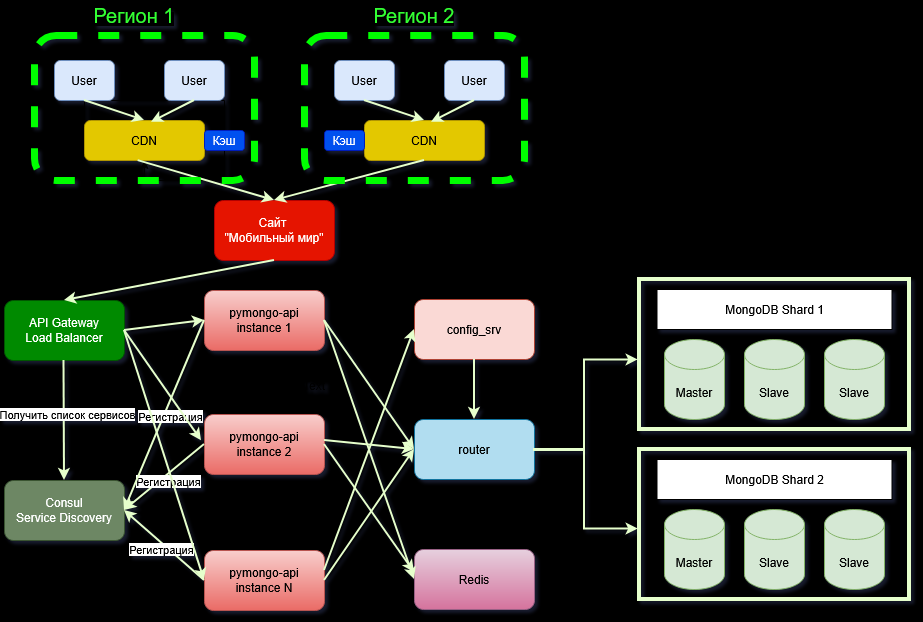

The diagram above was exported from draw.io. Its source (the exported page's mxGraphModel, read from the mxfile embedded in the PNG):
<mxGraphModel dx="1188" dy="649" grid="1" gridSize="10" guides="1" tooltips="1" connect="1" arrows="1" fold="1" page="1" pageScale="1" pageWidth="1169" pageHeight="827" background="#000000" math="0" shadow="1">
  <root>
    <mxCell id="0" />
    <mxCell id="1" parent="0" />
    <mxCell id="zA23MoTUsTF4_91t8viU-2" parent="1" style="shape=cylinder3;whiteSpace=wrap;html=1;boundedLbl=1;backgroundOutline=1;size=15;fillColor=#d5e8d4;strokeColor=#82b366;" value="Master" vertex="1">
      <mxGeometry height="80" width="60" x="860" y="339" as="geometry" />
    </mxCell>
    <mxCell id="zA23MoTUsTF4_91t8viU-3" parent="1" style="rounded=1;whiteSpace=wrap;html=1;fillColor=#b1ddf0;strokeColor=#10739e;" value="router" vertex="1">
      <mxGeometry height="60" width="120" x="610" y="419" as="geometry" />
    </mxCell>
    <mxCell id="zA23MoTUsTF4_91t8viU-4" edge="1" parent="1" source="zA23MoTUsTF4_91t8viU-3" style="edgeStyle=orthogonalEdgeStyle;rounded=0;orthogonalLoop=1;jettySize=auto;html=1;exitX=1;exitY=0.5;exitDx=0;exitDy=0;strokeColor=#E6FFCC;strokeWidth=2;entryX=-0.005;entryY=0.536;entryDx=0;entryDy=0;entryPerimeter=0;" target="17">
      <mxGeometry relative="1" as="geometry">
        <Array as="points">
          <mxPoint x="780" y="449" />
          <mxPoint x="780" y="359" />
        </Array>
        <mxPoint x="830" y="359" as="targetPoint" />
      </mxGeometry>
    </mxCell>
    <mxCell id="2" parent="1" style="rounded=1;whiteSpace=wrap;html=1;fillColor=#f8cecc;gradientColor=#ea6b66;strokeColor=#b85450;" value="pymongo-api&lt;br&gt;instance 1" vertex="1">
      <mxGeometry height="60" width="120" x="400" y="290" as="geometry" />
    </mxCell>
    <mxCell id="4" edge="1" parent="1" style="edgeStyle=orthogonalEdgeStyle;rounded=0;orthogonalLoop=1;jettySize=auto;html=1;entryX=-0.005;entryY=0.53;entryDx=0;entryDy=0;entryPerimeter=0;strokeColor=#E6FFCC;strokeWidth=2;" target="29">
      <mxGeometry relative="1" as="geometry">
        <Array as="points">
          <mxPoint x="730" y="449" />
          <mxPoint x="730" y="450" />
          <mxPoint x="780" y="450" />
          <mxPoint x="780" y="528" />
        </Array>
        <mxPoint x="740" y="449" as="sourcePoint" />
        <mxPoint x="810" y="529" as="targetPoint" />
      </mxGeometry>
    </mxCell>
    <mxCell id="8" edge="1" parent="1" source="2" style="endArrow=classic;html=1;rounded=0;exitX=1;exitY=0.5;exitDx=0;exitDy=0;entryX=0;entryY=0.5;entryDx=0;entryDy=0;strokeColor=#E6FFCC;strokeWidth=2;" target="zA23MoTUsTF4_91t8viU-3" value="">
      <mxGeometry height="50" relative="1" width="50" as="geometry">
        <mxPoint x="460" y="400" as="sourcePoint" />
        <mxPoint x="510" y="350" as="targetPoint" />
      </mxGeometry>
    </mxCell>
    <mxCell id="9" parent="1" style="rounded=1;whiteSpace=wrap;html=1;fillColor=#fad9d5;strokeColor=#ae4132;" value="config_srv" vertex="1">
      <mxGeometry height="60" width="120" x="610" y="299" as="geometry" />
    </mxCell>
    <mxCell id="10" edge="1" parent="1" source="9" style="endArrow=classic;html=1;rounded=0;exitX=0.5;exitY=1;exitDx=0;exitDy=0;entryX=0.5;entryY=0;entryDx=0;entryDy=0;strokeColor=#E6FFCC;strokeWidth=2;" target="zA23MoTUsTF4_91t8viU-3" value="">
      <mxGeometry height="50" relative="1" width="50" as="geometry">
        <mxPoint x="520" y="389" as="sourcePoint" />
        <mxPoint x="640" y="389" as="targetPoint" />
      </mxGeometry>
    </mxCell>
    <mxCell id="12" parent="1" style="shape=cylinder3;whiteSpace=wrap;html=1;boundedLbl=1;backgroundOutline=1;size=15;fillColor=#d5e8d4;strokeColor=#82b366;" value="Slave" vertex="1">
      <mxGeometry height="80" width="60" x="1020" y="339" as="geometry" />
    </mxCell>
    <mxCell id="13" parent="1" style="shape=cylinder3;whiteSpace=wrap;html=1;boundedLbl=1;backgroundOutline=1;size=15;fillColor=#d5e8d4;strokeColor=#82b366;" value="Slave" vertex="1">
      <mxGeometry height="80" width="60" x="940" y="339" as="geometry" />
    </mxCell>
    <mxCell id="17" parent="1" style="rounded=0;whiteSpace=wrap;html=1;fillColor=none;strokeWidth=4;strokeColor=#E6FFCC;" value="" vertex="1">
      <mxGeometry height="150" width="270" x="835" y="279" as="geometry" />
    </mxCell>
    <mxCell id="24" parent="1" style="rounded=0;whiteSpace=wrap;html=1;" value="MongoDB Shard 1" vertex="1">
      <mxGeometry height="40" width="235" x="852.5" y="289" as="geometry" />
    </mxCell>
    <mxCell id="26" parent="1" style="shape=cylinder3;whiteSpace=wrap;html=1;boundedLbl=1;backgroundOutline=1;size=15;fillColor=#d5e8d4;strokeColor=#82b366;" value="Master" vertex="1">
      <mxGeometry height="80" width="60" x="860" y="509" as="geometry" />
    </mxCell>
    <mxCell id="27" parent="1" style="shape=cylinder3;whiteSpace=wrap;html=1;boundedLbl=1;backgroundOutline=1;size=15;fillColor=#d5e8d4;strokeColor=#82b366;" value="Slave" vertex="1">
      <mxGeometry height="80" width="60" x="1020" y="509" as="geometry" />
    </mxCell>
    <mxCell id="28" parent="1" style="shape=cylinder3;whiteSpace=wrap;html=1;boundedLbl=1;backgroundOutline=1;size=15;fillColor=#d5e8d4;strokeColor=#82b366;" value="Slave" vertex="1">
      <mxGeometry height="80" width="60" x="940" y="509" as="geometry" />
    </mxCell>
    <mxCell id="29" parent="1" style="rounded=0;whiteSpace=wrap;html=1;fillColor=none;strokeWidth=4;strokeColor=#E6FFCC;" value="" vertex="1">
      <mxGeometry height="150" width="270" x="835" y="449" as="geometry" />
    </mxCell>
    <mxCell id="30" parent="1" style="rounded=0;whiteSpace=wrap;html=1;" value="MongoDB Shard 2" vertex="1">
      <mxGeometry height="40" width="235" x="852.5" y="459" as="geometry" />
    </mxCell>
    <mxCell id="31" parent="1" style="rounded=1;whiteSpace=wrap;html=1;fillColor=#e6d0de;gradientColor=#d5739d;strokeColor=#996185;" value="Redis" vertex="1">
      <mxGeometry height="60" width="120" x="610" y="549" as="geometry" />
    </mxCell>
    <mxCell id="32" edge="1" parent="1" source="2" style="endArrow=classic;html=1;rounded=0;exitX=1;exitY=0.5;exitDx=0;exitDy=0;entryX=0;entryY=0.5;entryDx=0;entryDy=0;strokeColor=#E6FFCC;strokeWidth=2;" target="31" value="">
      <mxGeometry height="50" relative="1" width="50" as="geometry">
        <mxPoint x="399.5" y="350" as="sourcePoint" />
        <mxPoint x="399.5" y="410" as="targetPoint" />
      </mxGeometry>
    </mxCell>
    <mxCell id="Hd9Y6KpMBEZisjios3wg-39" parent="1" style="rounded=1;whiteSpace=wrap;html=1;fillColor=#f8cecc;gradientColor=#ea6b66;strokeColor=#b85450;" value="pymongo-api&lt;br&gt;instance 2" vertex="1">
      <mxGeometry height="60" width="120" x="400" y="414" as="geometry" />
    </mxCell>
    <mxCell id="Hd9Y6KpMBEZisjios3wg-40" edge="1" parent="1" style="endArrow=classic;html=1;rounded=0;entryX=0;entryY=0.5;entryDx=0;entryDy=0;strokeColor=#E6FFCC;strokeWidth=2;" target="zA23MoTUsTF4_91t8viU-3" value="">
      <mxGeometry height="50" relative="1" width="50" as="geometry">
        <mxPoint x="520" y="440" as="sourcePoint" />
        <mxPoint x="580" y="420" as="targetPoint" />
      </mxGeometry>
    </mxCell>
    <mxCell id="Hd9Y6KpMBEZisjios3wg-41" edge="1" parent="1" source="Hd9Y6KpMBEZisjios3wg-39" style="endArrow=classic;html=1;rounded=0;exitX=1;exitY=0.5;exitDx=0;exitDy=0;strokeColor=#E6FFCC;strokeWidth=2;entryX=0;entryY=0.383;entryDx=0;entryDy=0;entryPerimeter=0;" target="31" value="">
      <mxGeometry height="50" relative="1" width="50" as="geometry">
        <mxPoint x="480" y="530" as="sourcePoint" />
        <mxPoint x="570" y="444" as="targetPoint" />
      </mxGeometry>
    </mxCell>
    <mxCell id="Hd9Y6KpMBEZisjios3wg-43" parent="1" style="rounded=1;whiteSpace=wrap;html=1;fillColor=#f8cecc;gradientColor=#ea6b66;strokeColor=#b85450;" value="pymongo-api&lt;br&gt;instance N" vertex="1">
      <mxGeometry height="60" width="120" x="400" y="550" as="geometry" />
    </mxCell>
    <mxCell id="Hd9Y6KpMBEZisjios3wg-44" edge="1" parent="1" style="endArrow=classic;html=1;rounded=0;entryX=0;entryY=0.5;entryDx=0;entryDy=0;strokeColor=#E6FFCC;strokeWidth=2;" target="9" value="">
      <mxGeometry height="50" relative="1" width="50" as="geometry">
        <mxPoint x="520" y="570" as="sourcePoint" />
        <mxPoint x="580" y="450" as="targetPoint" />
      </mxGeometry>
    </mxCell>
    <mxCell id="Hd9Y6KpMBEZisjios3wg-46" edge="1" parent="1" source="Hd9Y6KpMBEZisjios3wg-43" style="endArrow=classic;html=1;rounded=0;entryX=0;entryY=0.5;entryDx=0;entryDy=0;strokeColor=#E6FFCC;strokeWidth=2;exitX=1;exitY=0.5;exitDx=0;exitDy=0;" target="zA23MoTUsTF4_91t8viU-3" value="">
      <mxGeometry height="50" relative="1" width="50" as="geometry">
        <mxPoint x="590" y="700" as="sourcePoint" />
        <mxPoint x="650" y="580" as="targetPoint" />
      </mxGeometry>
    </mxCell>
    <mxCell id="Hd9Y6KpMBEZisjios3wg-47" parent="1" style="rounded=1;whiteSpace=wrap;html=1;fillColor=#008a00;strokeColor=#005700;fontColor=#ffffff;" value="API&amp;nbsp;Gateway&lt;br&gt;Load Balancer" vertex="1">
      <mxGeometry height="60" width="120" x="200" y="300" as="geometry" />
    </mxCell>
    <mxCell id="Hd9Y6KpMBEZisjios3wg-48" parent="1" style="rounded=1;whiteSpace=wrap;html=1;fillColor=#6d8764;strokeColor=#3A5431;fontColor=#ffffff;" value="&lt;div&gt;Consul&lt;br&gt;Service Discovery&lt;/div&gt;" vertex="1">
      <mxGeometry height="60" width="120" x="200" y="480" as="geometry" />
    </mxCell>
    <mxCell id="Hd9Y6KpMBEZisjios3wg-49" parent="1" style="rounded=1;whiteSpace=wrap;html=1;fillColor=#e51400;strokeColor=#B20000;fontColor=#ffffff;" value="&lt;div&gt;Сайт&amp;nbsp;&lt;/div&gt;&lt;div&gt;&quot;Мобильный мир&quot;&lt;/div&gt;" vertex="1">
      <mxGeometry height="60" width="120" x="410" y="200" as="geometry" />
    </mxCell>
    <mxCell id="Hd9Y6KpMBEZisjios3wg-50" edge="1" parent="1" source="Hd9Y6KpMBEZisjios3wg-49" style="endArrow=classic;html=1;rounded=0;exitX=0.5;exitY=1;exitDx=0;exitDy=0;strokeColor=#E6FFCC;strokeWidth=2;entryX=0.5;entryY=0;entryDx=0;entryDy=0;" target="Hd9Y6KpMBEZisjios3wg-47" value="">
      <mxGeometry height="50" relative="1" width="50" as="geometry">
        <mxPoint x="260" y="160" as="sourcePoint" />
        <mxPoint x="260" y="290" as="targetPoint" />
      </mxGeometry>
    </mxCell>
    <mxCell id="Hd9Y6KpMBEZisjios3wg-51" edge="1" parent="1" style="endArrow=classic;html=1;rounded=0;exitX=0.5;exitY=1;exitDx=0;exitDy=0;strokeColor=#E6FFCC;strokeWidth=2;" value="">
      <mxGeometry height="50" relative="1" width="50" as="geometry">
        <mxPoint x="259.5" y="360" as="sourcePoint" />
        <mxPoint x="260" y="480" as="targetPoint" />
      </mxGeometry>
    </mxCell>
    <mxCell id="Hd9Y6KpMBEZisjios3wg-52" connectable="0" parent="Hd9Y6KpMBEZisjios3wg-51" style="edgeLabel;html=1;align=center;verticalAlign=middle;resizable=0;points=[];" value="Получить список сервисов" vertex="1">
      <mxGeometry relative="1" x="-0.0998" y="3" as="geometry">
        <mxPoint as="offset" />
      </mxGeometry>
    </mxCell>
    <mxCell id="Hd9Y6KpMBEZisjios3wg-53" edge="1" parent="1" source="Hd9Y6KpMBEZisjios3wg-43" style="endArrow=classic;html=1;rounded=0;exitX=0;exitY=0.5;exitDx=0;exitDy=0;strokeColor=#E6FFCC;strokeWidth=2;entryX=1;entryY=0.5;entryDx=0;entryDy=0;" target="Hd9Y6KpMBEZisjios3wg-48" value="">
      <mxGeometry height="50" relative="1" width="50" as="geometry">
        <mxPoint x="350" y="570" as="sourcePoint" />
        <mxPoint x="350.5" y="690" as="targetPoint" />
      </mxGeometry>
    </mxCell>
    <mxCell id="Hd9Y6KpMBEZisjios3wg-55" connectable="0" parent="Hd9Y6KpMBEZisjios3wg-53" style="edgeLabel;html=1;align=center;verticalAlign=middle;resizable=0;points=[];" value="&lt;div&gt;Регистрация&lt;/div&gt;" vertex="1">
      <mxGeometry relative="1" x="-0.0071" y="5" as="geometry">
        <mxPoint as="offset" />
      </mxGeometry>
    </mxCell>
    <mxCell id="Hd9Y6KpMBEZisjios3wg-56" edge="1" parent="1" source="Hd9Y6KpMBEZisjios3wg-39" style="endArrow=classic;html=1;rounded=0;exitX=0;exitY=0.5;exitDx=0;exitDy=0;strokeColor=#E6FFCC;strokeWidth=2;" value="">
      <mxGeometry height="50" relative="1" width="50" as="geometry">
        <mxPoint x="400" y="520" as="sourcePoint" />
        <mxPoint x="320" y="510" as="targetPoint" />
      </mxGeometry>
    </mxCell>
    <mxCell id="Hd9Y6KpMBEZisjios3wg-57" connectable="0" parent="Hd9Y6KpMBEZisjios3wg-56" style="edgeLabel;html=1;align=center;verticalAlign=middle;resizable=0;points=[];" value="&lt;div&gt;Регистрация&lt;/div&gt;" vertex="1">
      <mxGeometry relative="1" x="-0.0071" y="5" as="geometry">
        <mxPoint as="offset" />
      </mxGeometry>
    </mxCell>
    <mxCell id="Hd9Y6KpMBEZisjios3wg-58" edge="1" parent="1" source="2" style="endArrow=classic;html=1;rounded=0;exitX=0;exitY=0.5;exitDx=0;exitDy=0;strokeColor=#E6FFCC;strokeWidth=2;entryX=1;entryY=0.5;entryDx=0;entryDy=0;" target="Hd9Y6KpMBEZisjios3wg-48" value="">
      <mxGeometry height="50" relative="1" width="50" as="geometry">
        <mxPoint x="400" y="420" as="sourcePoint" />
        <mxPoint x="320" y="350" as="targetPoint" />
      </mxGeometry>
    </mxCell>
    <mxCell id="Hd9Y6KpMBEZisjios3wg-59" connectable="0" parent="Hd9Y6KpMBEZisjios3wg-58" style="edgeLabel;html=1;align=center;verticalAlign=middle;resizable=0;points=[];" value="&lt;div&gt;Регистрация&lt;/div&gt;" vertex="1">
      <mxGeometry relative="1" x="-0.0071" y="5" as="geometry">
        <mxPoint as="offset" />
      </mxGeometry>
    </mxCell>
    <mxCell id="Hd9Y6KpMBEZisjios3wg-60" edge="1" parent="1" source="Hd9Y6KpMBEZisjios3wg-47" style="endArrow=classic;html=1;rounded=0;exitX=1;exitY=0.5;exitDx=0;exitDy=0;strokeColor=#E6FFCC;strokeWidth=2;entryX=-0.025;entryY=0.436;entryDx=0;entryDy=0;entryPerimeter=0;" target="Hd9Y6KpMBEZisjios3wg-39" value="">
      <mxGeometry height="50" relative="1" width="50" as="geometry">
        <mxPoint x="360" y="180" as="sourcePoint" />
        <mxPoint x="360" y="340" as="targetPoint" />
      </mxGeometry>
    </mxCell>
    <mxCell id="Hd9Y6KpMBEZisjios3wg-61" edge="1" parent="1" style="endArrow=classic;html=1;rounded=0;strokeColor=#E6FFCC;strokeWidth=2;entryX=0;entryY=0.5;entryDx=0;entryDy=0;" target="2" value="">
      <mxGeometry height="50" relative="1" width="50" as="geometry">
        <mxPoint x="320" y="330" as="sourcePoint" />
        <mxPoint x="380" y="340" as="targetPoint" />
      </mxGeometry>
    </mxCell>
    <mxCell id="Hd9Y6KpMBEZisjios3wg-62" edge="1" parent="1" source="Hd9Y6KpMBEZisjios3wg-47" style="endArrow=classic;html=1;rounded=0;exitX=1;exitY=0.5;exitDx=0;exitDy=0;strokeColor=#E6FFCC;strokeWidth=2;entryX=0;entryY=0.5;entryDx=0;entryDy=0;" target="Hd9Y6KpMBEZisjios3wg-43" value="">
      <mxGeometry height="50" relative="1" width="50" as="geometry">
        <mxPoint x="340" y="270" as="sourcePoint" />
        <mxPoint x="340" y="430" as="targetPoint" />
      </mxGeometry>
    </mxCell>
    <mxCell id="Hd9Y6KpMBEZisjios3wg-63" parent="1" style="rounded=1;whiteSpace=wrap;html=1;fillColor=#e3c800;strokeColor=#B09500;fontColor=#000000;" value="CDN" vertex="1">
      <mxGeometry height="40" width="120" x="280" y="120" as="geometry" />
    </mxCell>
    <mxCell id="Hd9Y6KpMBEZisjios3wg-65" edge="1" parent="1" source="Hd9Y6KpMBEZisjios3wg-63" style="edgeStyle=orthogonalEdgeStyle;rounded=0;orthogonalLoop=1;jettySize=auto;html=1;exitX=0;exitY=0;exitDx=0;exitDy=0;" target="Hd9Y6KpMBEZisjios3wg-63">
      <mxGeometry relative="1" as="geometry" />
    </mxCell>
    <mxCell id="Hd9Y6KpMBEZisjios3wg-66" parent="1" style="rounded=1;whiteSpace=wrap;html=1;fillColor=#dae8fc;strokeColor=#6c8ebf;" value="User" vertex="1">
      <mxGeometry height="40" width="60" x="250" y="60" as="geometry" />
    </mxCell>
    <mxCell id="Hd9Y6KpMBEZisjios3wg-67" parent="1" style="rounded=1;whiteSpace=wrap;html=1;fillColor=#dae8fc;strokeColor=#6c8ebf;" value="User" vertex="1">
      <mxGeometry height="40" width="60" x="360" y="60" as="geometry" />
    </mxCell>
    <mxCell id="Hd9Y6KpMBEZisjios3wg-68" edge="1" parent="1" source="Hd9Y6KpMBEZisjios3wg-66" style="endArrow=classic;html=1;rounded=0;exitX=0.5;exitY=1;exitDx=0;exitDy=0;strokeColor=#E6FFCC;strokeWidth=2;entryX=0.5;entryY=0;entryDx=0;entryDy=0;" target="Hd9Y6KpMBEZisjios3wg-63" value="">
      <mxGeometry height="50" relative="1" width="50" as="geometry">
        <mxPoint x="250" y="180" as="sourcePoint" />
        <mxPoint x="250.5" y="300" as="targetPoint" />
      </mxGeometry>
    </mxCell>
    <mxCell id="Hd9Y6KpMBEZisjios3wg-70" edge="1" parent="1" source="Hd9Y6KpMBEZisjios3wg-67" style="endArrow=classic;html=1;rounded=0;exitX=0.5;exitY=1;exitDx=0;exitDy=0;strokeColor=#E6FFCC;strokeWidth=2;entryX=0.558;entryY=0.046;entryDx=0;entryDy=0;entryPerimeter=0;" target="Hd9Y6KpMBEZisjios3wg-63" value="">
      <mxGeometry height="50" relative="1" width="50" as="geometry">
        <mxPoint x="440" y="100" as="sourcePoint" />
        <mxPoint x="440.5" y="220" as="targetPoint" />
      </mxGeometry>
    </mxCell>
    <mxCell id="Hd9Y6KpMBEZisjios3wg-71" edge="1" parent="1" source="Hd9Y6KpMBEZisjios3wg-63" style="endArrow=classic;html=1;rounded=0;exitX=0.447;exitY=1.004;exitDx=0;exitDy=0;strokeColor=#E6FFCC;strokeWidth=2;entryX=0.5;entryY=0;entryDx=0;entryDy=0;exitPerimeter=0;" target="Hd9Y6KpMBEZisjios3wg-49" value="">
      <mxGeometry height="50" relative="1" width="50" as="geometry">
        <mxPoint x="70" y="200" as="sourcePoint" />
        <mxPoint x="70.5" y="320" as="targetPoint" />
      </mxGeometry>
    </mxCell>
    <mxCell id="Hd9Y6KpMBEZisjios3wg-72" parent="1" style="rounded=1;whiteSpace=wrap;html=1;fillColor=#e3c800;strokeColor=#B09500;fontColor=#000000;" value="CDN" vertex="1">
      <mxGeometry height="40" width="120" x="560" y="120" as="geometry" />
    </mxCell>
    <mxCell id="Hd9Y6KpMBEZisjios3wg-73" parent="1" style="rounded=1;whiteSpace=wrap;html=1;fillColor=#dae8fc;strokeColor=#6c8ebf;" value="User" vertex="1">
      <mxGeometry height="40" width="60" x="530" y="60" as="geometry" />
    </mxCell>
    <mxCell id="Hd9Y6KpMBEZisjios3wg-74" parent="1" style="rounded=1;whiteSpace=wrap;html=1;fillColor=#dae8fc;strokeColor=#6c8ebf;" value="User" vertex="1">
      <mxGeometry height="40" width="60" x="640" y="60" as="geometry" />
    </mxCell>
    <mxCell id="Hd9Y6KpMBEZisjios3wg-75" edge="1" parent="1" source="Hd9Y6KpMBEZisjios3wg-73" style="endArrow=classic;html=1;rounded=0;exitX=0.5;exitY=1;exitDx=0;exitDy=0;strokeColor=#E6FFCC;strokeWidth=2;entryX=0.5;entryY=0;entryDx=0;entryDy=0;" target="Hd9Y6KpMBEZisjios3wg-72" value="">
      <mxGeometry height="50" relative="1" width="50" as="geometry">
        <mxPoint x="530" y="180" as="sourcePoint" />
        <mxPoint x="530.5" y="300" as="targetPoint" />
      </mxGeometry>
    </mxCell>
    <mxCell id="Hd9Y6KpMBEZisjios3wg-76" edge="1" parent="1" source="Hd9Y6KpMBEZisjios3wg-74" style="endArrow=classic;html=1;rounded=0;exitX=0.5;exitY=1;exitDx=0;exitDy=0;strokeColor=#E6FFCC;strokeWidth=2;entryX=0.558;entryY=0.046;entryDx=0;entryDy=0;entryPerimeter=0;" target="Hd9Y6KpMBEZisjios3wg-72" value="">
      <mxGeometry height="50" relative="1" width="50" as="geometry">
        <mxPoint x="720" y="100" as="sourcePoint" />
        <mxPoint x="720.5" y="220" as="targetPoint" />
      </mxGeometry>
    </mxCell>
    <mxCell id="Hd9Y6KpMBEZisjios3wg-77" edge="1" parent="1" source="Hd9Y6KpMBEZisjios3wg-72" style="endArrow=classic;html=1;rounded=0;exitX=0.5;exitY=1;exitDx=0;exitDy=0;strokeColor=#E6FFCC;strokeWidth=2;entryX=0.5;entryY=0;entryDx=0;entryDy=0;" target="Hd9Y6KpMBEZisjios3wg-49" value="">
      <mxGeometry height="50" relative="1" width="50" as="geometry">
        <mxPoint x="434" y="149.84" as="sourcePoint" />
        <mxPoint x="570" y="189.84" as="targetPoint" />
      </mxGeometry>
    </mxCell>
    <mxCell id="Hd9Y6KpMBEZisjios3wg-79" parent="1" style="rounded=1;whiteSpace=wrap;html=1;fillColor=none;strokeWidth=7;strokeColor=light-dark(#00ff00, #ededed);dashed=1;" value="&lt;div&gt;&lt;span style=&quot;color: rgba(0, 0, 0, 0);&quot;&gt;Region 1&lt;/span&gt;&lt;/div&gt;&lt;div&gt;&lt;span style=&quot;color: rgba(0, 0, 0, 0);&quot;&gt;&lt;br&gt;&lt;/span&gt;&lt;/div&gt;" vertex="1">
      <mxGeometry height="145" width="220" x="230" y="35" as="geometry" />
    </mxCell>
    <mxCell id="Hd9Y6KpMBEZisjios3wg-80" parent="1" style="rounded=1;whiteSpace=wrap;html=1;fillColor=none;strokeWidth=7;strokeColor=light-dark(#00ff00, #ededed);dashed=1;" value="&lt;div&gt;&lt;span style=&quot;color: rgba(0, 0, 0, 0);&quot;&gt;Region 1&lt;/span&gt;&lt;/div&gt;&lt;div&gt;&lt;span style=&quot;color: rgba(0, 0, 0, 0);&quot;&gt;&lt;br&gt;&lt;/span&gt;&lt;/div&gt;" vertex="1">
      <mxGeometry height="145" width="220" x="500" y="35" as="geometry" />
    </mxCell>
    <mxCell id="Hd9Y6KpMBEZisjios3wg-81" parent="1" style="text;html=1;whiteSpace=wrap;strokeColor=none;fillColor=none;align=center;verticalAlign=middle;rounded=0;" value="Text" vertex="1">
      <mxGeometry height="30" width="60" x="480" y="370" as="geometry" />
    </mxCell>
    <mxCell id="Hd9Y6KpMBEZisjios3wg-82" parent="1" style="text;html=1;whiteSpace=wrap;strokeColor=none;fillColor=none;align=center;verticalAlign=middle;rounded=0;" value="&lt;span style=&quot;color: rgb(51, 255, 51); background-color: rgb(0, 0, 0);&quot;&gt;&lt;font style=&quot;font-size: 20px;&quot;&gt;Регион 1&lt;/font&gt;&lt;/span&gt;" vertex="1">
      <mxGeometry height="30" width="100" x="280" as="geometry" />
    </mxCell>
    <mxCell id="Hd9Y6KpMBEZisjios3wg-83" parent="1" style="text;html=1;whiteSpace=wrap;strokeColor=none;fillColor=none;align=center;verticalAlign=middle;rounded=0;" value="&lt;span style=&quot;color: rgb(51, 255, 51); background-color: rgb(0, 0, 0);&quot;&gt;&lt;font style=&quot;font-size: 20px;&quot;&gt;Регион 2&lt;/font&gt;&lt;/span&gt;" vertex="1">
      <mxGeometry height="30" width="100" x="560" as="geometry" />
    </mxCell>
    <mxCell id="Hd9Y6KpMBEZisjios3wg-84" parent="1" style="rounded=1;whiteSpace=wrap;html=1;fillColor=#0050ef;strokeColor=#001DBC;fontColor=#ffffff;" value="Кэш" vertex="1">
      <mxGeometry height="20" width="40" x="520" y="130" as="geometry" />
    </mxCell>
    <mxCell id="Hd9Y6KpMBEZisjios3wg-85" parent="1" style="rounded=1;whiteSpace=wrap;html=1;fillColor=#0050ef;strokeColor=#001DBC;fontColor=#ffffff;" value="Кэш" vertex="1">
      <mxGeometry height="20" width="40" x="400" y="130" as="geometry" />
    </mxCell>
  </root>
</mxGraphModel>